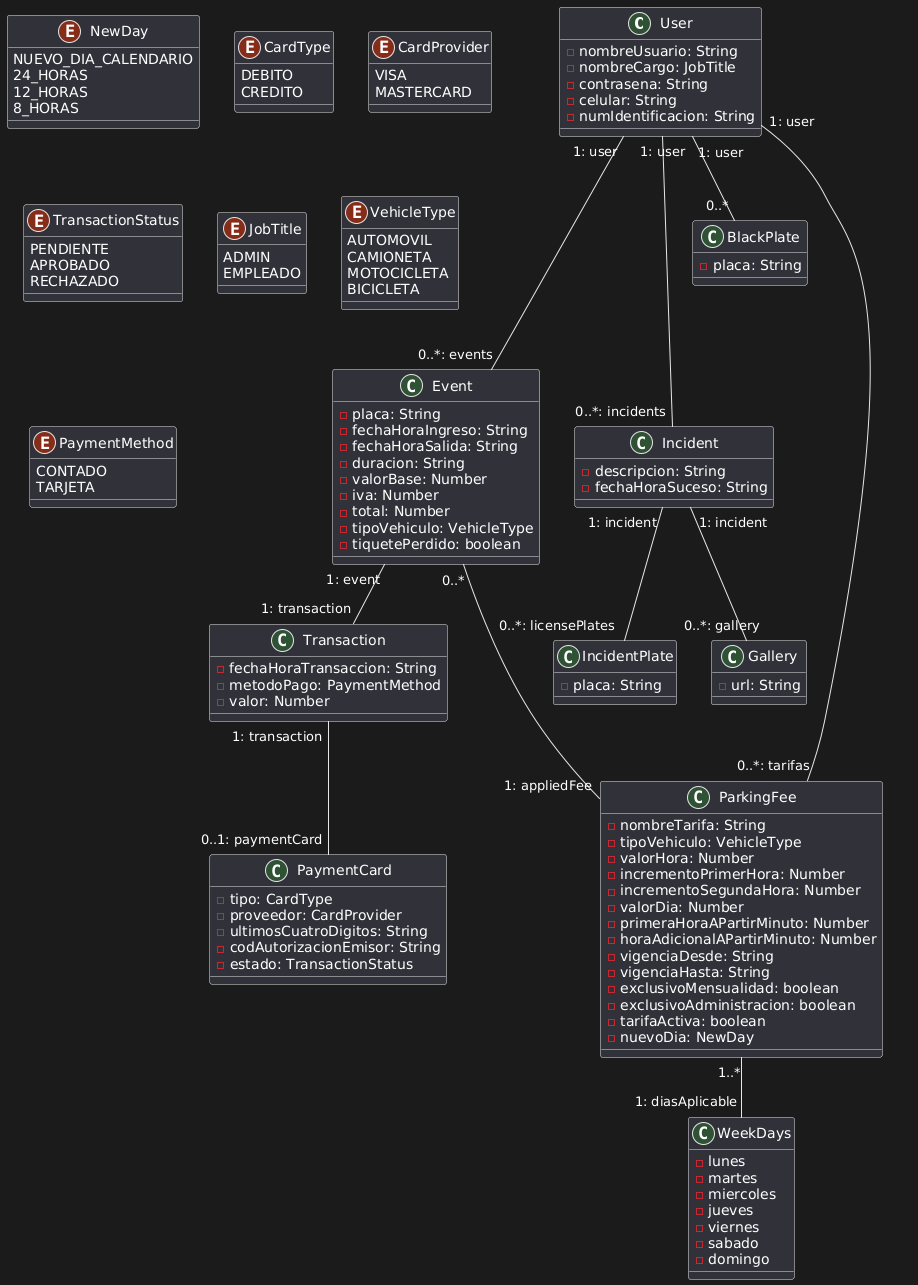

The diagram above was rendered by PlantUML. Its source (embedded in the PNG):
@startuml
class User {

- nombreUsuario: String
- nombreCargo: JobTitle
- contrasena: String
- celular: String
- numIdentificacion: String

}

class Event {

- placa: String
- fechaHoraIngreso: String
- fechaHoraSalida: String
- duracion: String
- valorBase: Number
- iva: Number
- total: Number
- tipoVehiculo: VehicleType
- tiquetePerdido: boolean

}

class Incident {

- descripcion: String
- fechaHoraSuceso: String
}

class IncidentPlate {

- placa: String

}

class BlackPlate {

- placa: String

}

class Gallery {

- url: String

}

class Transaction{

- fechaHoraTransaccion: String
- metodoPago: PaymentMethod
- valor: Number

}

class PaymentCard {

- tipo: CardType
- proveedor: CardProvider
- ultimosCuatroDigitos: String
- codAutorizacionEmisor: String
- estado: TransactionStatus

}

class ParkingFee {
- nombreTarifa: String
- tipoVehiculo: VehicleType
- valorHora: Number
- incrementoPrimerHora: Number
- incrementoSegundaHora: Number
- valorDia: Number
- primeraHoraAPartirMinuto: Number
- horaAdicionalAPartirMinuto: Number
- vigenciaDesde: String
- vigenciaHasta: String
- exclusivoMensualidad: boolean
- exclusivoAdministracion: boolean
- tarifaActiva: boolean
- nuevoDia: NewDay
}

class WeekDays {
- lunes
- martes
- miercoles
- jueves
- viernes
- sabado
- domingo
}

enum NewDay {
NUEVO_DIA_CALENDARIO
24_HORAS
12_HORAS
8_HORAS
}


enum CardType {
DEBITO
CREDITO
}

enum CardProvider {

VISA
MASTERCARD

}

enum TransactionStatus {

PENDIENTE
APROBADO
RECHAZADO

}

enum JobTitle {

ADMIN
EMPLEADO

}

enum VehicleType {
AUTOMOVIL
CAMIONETA
MOTOCICLETA
BICICLETA
}

enum PaymentMethod {

CONTADO
TARJETA

}


User "1: user" --- "0..*: events" Event
Event "1: event" -- "1: transaction" Transaction
Event "0..*" --- "1: appliedFee" ParkingFee
Transaction "1: transaction" -- "0..1: paymentCard" PaymentCard
Incident "1: incident" -- "0..*: gallery" Gallery
Incident "1: incident" -- "0..*: licensePlates" IncidentPlate
User "1: user" --- "0..*: incidents" Incident
User "1: user" -- "0..*" BlackPlate
User "1: user" ---- "0..*: tarifas" ParkingFee
ParkingFee "1..*" -- "1: diasAplicable" WeekDays
@enduml